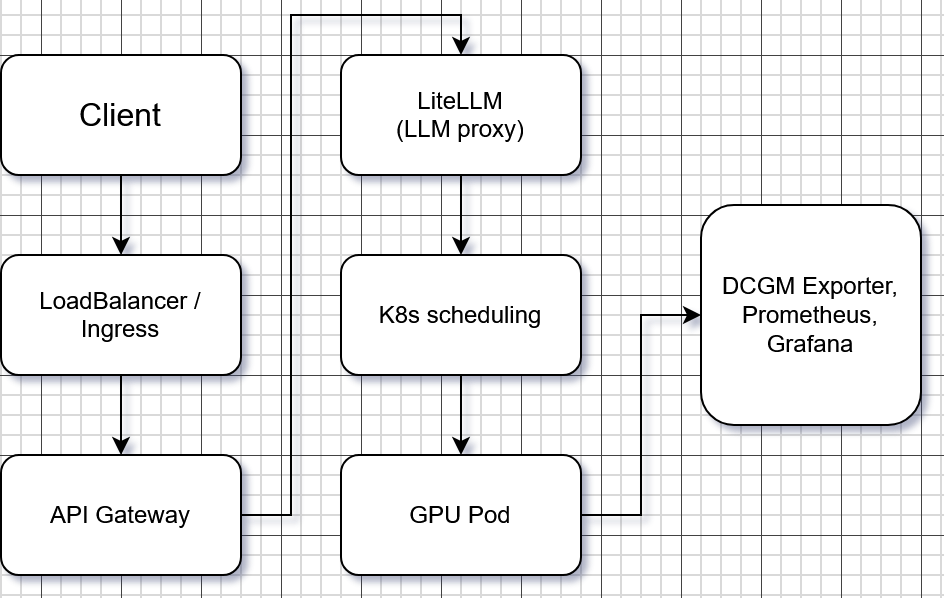

The diagram above was exported from draw.io. Its source (the exported page's mxGraphModel, read from the mxfile embedded in the PNG):
<mxGraphModel dx="871" dy="855" grid="1" gridSize="10" guides="1" tooltips="1" connect="1" arrows="1" fold="1" page="1" pageScale="1" pageWidth="850" pageHeight="1100" math="0" shadow="0">
  <root>
    <mxCell id="0" />
    <mxCell id="1" parent="0" />
    <mxCell id="B_pFzDWWYMCi7vIY2WO_-5" edge="1" parent="1" source="B_pFzDWWYMCi7vIY2WO_-1" style="edgeStyle=orthogonalEdgeStyle;rounded=0;orthogonalLoop=1;jettySize=auto;html=1;entryX=0.5;entryY=0;entryDx=0;entryDy=0;" target="B_pFzDWWYMCi7vIY2WO_-2">
      <mxGeometry relative="1" as="geometry" />
    </mxCell>
    <mxCell id="B_pFzDWWYMCi7vIY2WO_-1" parent="1" style="rounded=1;whiteSpace=wrap;html=1;" value="&lt;font style=&quot;font-size: 16px;&quot;&gt;Client&lt;/font&gt;" vertex="1">
      <mxGeometry height="60" width="120" x="300" y="120" as="geometry" />
    </mxCell>
    <mxCell id="B_pFzDWWYMCi7vIY2WO_-6" edge="1" parent="1" source="B_pFzDWWYMCi7vIY2WO_-2" style="edgeStyle=orthogonalEdgeStyle;rounded=0;orthogonalLoop=1;jettySize=auto;html=1;" target="B_pFzDWWYMCi7vIY2WO_-3">
      <mxGeometry relative="1" as="geometry" />
    </mxCell>
    <mxCell id="B_pFzDWWYMCi7vIY2WO_-2" parent="1" style="rounded=1;whiteSpace=wrap;html=1;" value="LoadBalancer / Ingress" vertex="1">
      <mxGeometry height="60" width="120" x="300" y="220" as="geometry" />
    </mxCell>
    <mxCell id="B_pFzDWWYMCi7vIY2WO_-8" edge="1" parent="1" source="B_pFzDWWYMCi7vIY2WO_-3" style="edgeStyle=orthogonalEdgeStyle;rounded=0;orthogonalLoop=1;jettySize=auto;html=1;entryX=0.5;entryY=0;entryDx=0;entryDy=0;" target="B_pFzDWWYMCi7vIY2WO_-4">
      <mxGeometry relative="1" as="geometry" />
    </mxCell>
    <mxCell id="B_pFzDWWYMCi7vIY2WO_-3" parent="1" style="rounded=1;whiteSpace=wrap;html=1;" value="API Gateway" vertex="1">
      <mxGeometry height="60" width="120" x="300" y="320" as="geometry" />
    </mxCell>
    <mxCell id="B_pFzDWWYMCi7vIY2WO_-13" edge="1" parent="1" source="B_pFzDWWYMCi7vIY2WO_-4" style="edgeStyle=orthogonalEdgeStyle;rounded=0;orthogonalLoop=1;jettySize=auto;html=1;entryX=0.5;entryY=0;entryDx=0;entryDy=0;" target="B_pFzDWWYMCi7vIY2WO_-9">
      <mxGeometry relative="1" as="geometry" />
    </mxCell>
    <mxCell id="B_pFzDWWYMCi7vIY2WO_-4" parent="1" style="rounded=1;whiteSpace=wrap;html=1;" value="&lt;div&gt;LiteLLM&lt;/div&gt;&lt;div&gt;(LLM proxy)&lt;/div&gt;" vertex="1">
      <mxGeometry height="60" width="120" x="470" y="120" as="geometry" />
    </mxCell>
    <mxCell id="B_pFzDWWYMCi7vIY2WO_-14" edge="1" parent="1" source="B_pFzDWWYMCi7vIY2WO_-9" style="edgeStyle=orthogonalEdgeStyle;rounded=0;orthogonalLoop=1;jettySize=auto;html=1;" target="B_pFzDWWYMCi7vIY2WO_-10">
      <mxGeometry relative="1" as="geometry" />
    </mxCell>
    <mxCell id="B_pFzDWWYMCi7vIY2WO_-9" parent="1" style="rounded=1;whiteSpace=wrap;html=1;" value="K8s scheduling" vertex="1">
      <mxGeometry height="60" width="120" x="470" y="220" as="geometry" />
    </mxCell>
    <mxCell id="B_pFzDWWYMCi7vIY2WO_-17" edge="1" parent="1" source="B_pFzDWWYMCi7vIY2WO_-10" style="edgeStyle=orthogonalEdgeStyle;rounded=0;orthogonalLoop=1;jettySize=auto;html=1;entryX=0;entryY=0.5;entryDx=0;entryDy=0;" target="B_pFzDWWYMCi7vIY2WO_-11">
      <mxGeometry relative="1" as="geometry" />
    </mxCell>
    <mxCell id="B_pFzDWWYMCi7vIY2WO_-10" parent="1" style="rounded=1;whiteSpace=wrap;html=1;" value="GPU Pod" vertex="1">
      <mxGeometry height="60" width="120" x="470" y="320" as="geometry" />
    </mxCell>
    <mxCell id="B_pFzDWWYMCi7vIY2WO_-11" parent="1" style="rounded=1;whiteSpace=wrap;html=1;" value="&lt;div&gt;DCGM Exporter,&lt;/div&gt;&lt;div&gt;Prometheus,&lt;/div&gt;&lt;div&gt;Grafana&lt;/div&gt;" vertex="1">
      <mxGeometry height="110" width="110" x="650" y="195" as="geometry" />
    </mxCell>
  </root>
</mxGraphModel>